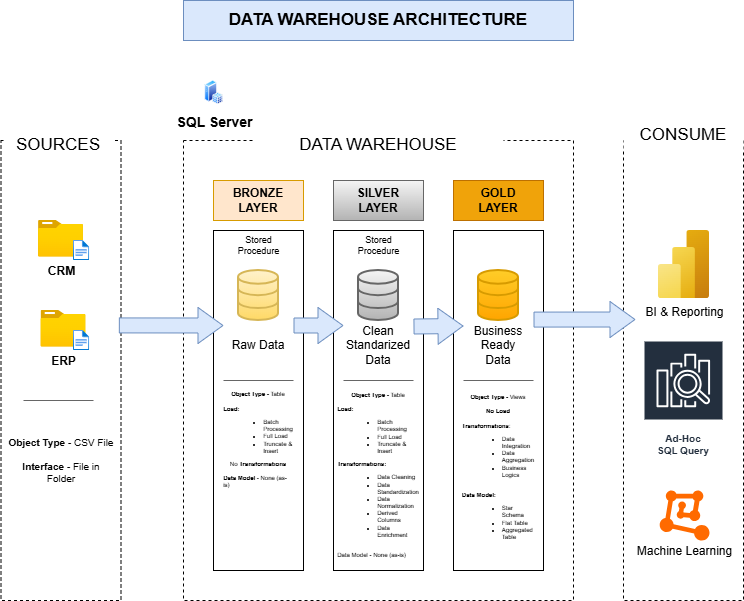

The diagram above was exported from draw.io. Its source (the exported page's mxGraphModel, read from the mxfile embedded in the PNG):
<mxGraphModel dx="1030" dy="626" grid="0" gridSize="10" guides="1" tooltips="1" connect="1" arrows="1" fold="1" page="1" pageScale="1" pageWidth="850" pageHeight="1100" background="#ffffff" math="0" shadow="0">
  <root>
    <mxCell id="0" />
    <mxCell id="1" parent="0" />
    <mxCell id="_07p29L5_gOXlUs27niM-1" parent="1" style="rounded=0;whiteSpace=wrap;html=1;strokeColor=default;fillColor=none;fillStyle=dots;dashed=1;" value="" vertex="1">
      <mxGeometry height="460" width="120" x="67.5" y="160" as="geometry" />
    </mxCell>
    <mxCell id="_07p29L5_gOXlUs27niM-4" parent="1" style="rounded=0;whiteSpace=wrap;html=1;fontSize=17;strokeColor=none;" value="SOURCES" vertex="1">
      <mxGeometry height="30" width="110" x="70" y="150" as="geometry" />
    </mxCell>
    <mxCell id="_07p29L5_gOXlUs27niM-5" parent="1" style="rounded=0;whiteSpace=wrap;html=1;strokeColor=default;fillColor=none;fillStyle=dots;dashed=1;" value="" vertex="1">
      <mxGeometry height="460" width="390" x="250" y="160" as="geometry" />
    </mxCell>
    <mxCell id="_07p29L5_gOXlUs27niM-6" parent="1" style="rounded=0;whiteSpace=wrap;html=1;fontSize=17;strokeColor=none;" value="DATA WAREHOUSE" vertex="1">
      <mxGeometry height="30" width="250" x="320" y="150" as="geometry" />
    </mxCell>
    <mxCell id="_07p29L5_gOXlUs27niM-7" parent="1" style="rounded=0;whiteSpace=wrap;html=1;strokeColor=default;fillColor=none;fillStyle=dots;dashed=1;" value="" vertex="1">
      <mxGeometry height="460" width="120" x="690" y="160" as="geometry" />
    </mxCell>
    <mxCell id="_07p29L5_gOXlUs27niM-8" parent="1" style="rounded=0;whiteSpace=wrap;html=1;fontSize=17;strokeColor=none;" value="CONSUME" vertex="1">
      <mxGeometry height="30" width="120" x="690" y="140" as="geometry" />
    </mxCell>
    <mxCell id="_07p29L5_gOXlUs27niM-9" parent="1" style="rounded=0;whiteSpace=wrap;html=1;fillColor=#ffe6cc;strokeColor=#d79b00;fontStyle=1" value="BRONZE&lt;div&gt;LAYER&lt;/div&gt;" vertex="1">
      <mxGeometry height="40" width="90" x="280" y="200" as="geometry" />
    </mxCell>
    <mxCell id="_07p29L5_gOXlUs27niM-10" parent="1" style="rounded=0;whiteSpace=wrap;html=1;fillColor=#f5f5f5;strokeColor=#666666;gradientColor=#b3b3b3;fontStyle=1" value="SILVER&lt;div&gt;LAYER&lt;/div&gt;" vertex="1">
      <mxGeometry height="40" width="90" x="400" y="200" as="geometry" />
    </mxCell>
    <mxCell id="_07p29L5_gOXlUs27niM-11" parent="1" style="rounded=0;whiteSpace=wrap;html=1;fillColor=#f0a30a;strokeColor=#BD7000;fontStyle=1;fontColor=#000000;" value="GOLD&lt;div&gt;LAYER&lt;/div&gt;" vertex="1">
      <mxGeometry height="40" width="90" x="520" y="200" as="geometry" />
    </mxCell>
    <mxCell id="_07p29L5_gOXlUs27niM-13" parent="1" style="rounded=0;whiteSpace=wrap;html=1;fillColor=none;" value="" vertex="1">
      <mxGeometry height="340" width="90" x="280" y="250" as="geometry" />
    </mxCell>
    <mxCell id="_07p29L5_gOXlUs27niM-14" parent="1" style="rounded=0;whiteSpace=wrap;html=1;fillColor=none;" value="" vertex="1">
      <mxGeometry height="340" width="90" x="400" y="250" as="geometry" />
    </mxCell>
    <mxCell id="_07p29L5_gOXlUs27niM-15" parent="1" style="rounded=0;whiteSpace=wrap;html=1;fillColor=none;" value="" vertex="1">
      <mxGeometry height="340" width="90" x="520" y="250" as="geometry" />
    </mxCell>
    <mxCell id="_07p29L5_gOXlUs27niM-16" parent="1" style="image;aspect=fixed;html=1;points=[];align=center;fontSize=12;image=img/lib/azure2/general/Folder_Blank.svg;fontStyle=1" value="CRM" vertex="1">
      <mxGeometry height="36.52" width="45" x="105" y="240" as="geometry" />
    </mxCell>
    <mxCell id="_07p29L5_gOXlUs27niM-17" parent="1" style="image;aspect=fixed;html=1;points=[];align=center;fontSize=12;image=img/lib/azure2/general/File.svg;" value="" vertex="1">
      <mxGeometry height="20" width="16.23" x="140" y="260" as="geometry" />
    </mxCell>
    <mxCell id="_07p29L5_gOXlUs27niM-18" parent="1" style="image;aspect=fixed;html=1;points=[];align=center;fontSize=12;image=img/lib/azure2/general/Folder_Blank.svg;fontStyle=1" value="ERP" vertex="1">
      <mxGeometry height="36.52" width="45" x="107.5" y="330" as="geometry" />
    </mxCell>
    <mxCell id="_07p29L5_gOXlUs27niM-19" parent="1" style="image;aspect=fixed;html=1;points=[];align=center;fontSize=12;image=img/lib/azure2/general/File.svg;" value="" vertex="1">
      <mxGeometry height="20" width="16.23" x="140" y="350" as="geometry" />
    </mxCell>
    <mxCell id="_07p29L5_gOXlUs27niM-23" edge="1" parent="1" style="endArrow=none;html=1;rounded=0;fillColor=#f5f5f5;gradientColor=#b3b3b3;strokeColor=#666666;" value="">
      <mxGeometry height="50" relative="1" width="50" as="geometry">
        <mxPoint x="90" y="420" as="sourcePoint" />
        <mxPoint x="160" y="420" as="targetPoint" />
      </mxGeometry>
    </mxCell>
    <mxCell id="_07p29L5_gOXlUs27niM-24" parent="1" style="text;html=1;whiteSpace=wrap;strokeColor=none;fillColor=none;align=center;verticalAlign=middle;rounded=0;fontStyle=1;fontSize=10;" value="Object Type - &lt;span style=&quot;font-weight: normal;&quot;&gt;CSV File&lt;/span&gt;&lt;div&gt;&lt;br&gt;&lt;div&gt;Interface - &lt;span style=&quot;font-weight: normal;&quot;&gt;File in Folder&lt;/span&gt;&lt;/div&gt;&lt;/div&gt;" vertex="1">
      <mxGeometry height="100" width="110" x="72.5" y="430" as="geometry" />
    </mxCell>
    <mxCell id="_07p29L5_gOXlUs27niM-26" parent="1" style="html=1;verticalLabelPosition=bottom;align=center;labelBackgroundColor=#ffffff;verticalAlign=top;strokeWidth=2;strokeColor=#d6b656;shadow=0;dashed=0;shape=mxgraph.ios7.icons.data;fillColor=#fff2cc;gradientColor=#ffd966;" value="" vertex="1">
      <mxGeometry height="50" width="40" x="305" y="290" as="geometry" />
    </mxCell>
    <mxCell id="_07p29L5_gOXlUs27niM-27" parent="1" style="html=1;verticalLabelPosition=bottom;align=center;labelBackgroundColor=#ffffff;verticalAlign=top;strokeWidth=2;strokeColor=#666666;shadow=0;dashed=0;shape=mxgraph.ios7.icons.data;fillColor=#f5f5f5;gradientColor=#b3b3b3;" value="" vertex="1">
      <mxGeometry height="50" width="40" x="425" y="290" as="geometry" />
    </mxCell>
    <mxCell id="_07p29L5_gOXlUs27niM-28" parent="1" style="html=1;verticalLabelPosition=bottom;align=center;labelBackgroundColor=#ffffff;verticalAlign=top;strokeWidth=2;strokeColor=#d79b00;shadow=0;dashed=0;shape=mxgraph.ios7.icons.data;fillColor=#ffcd28;gradientColor=#ffa500;" value="" vertex="1">
      <mxGeometry height="50" width="40" x="545" y="290" as="geometry" />
    </mxCell>
    <mxCell id="_07p29L5_gOXlUs27niM-30" edge="1" parent="1" source="_07p29L5_gOXlUs27niM-1" style="shape=flexArrow;endArrow=classic;html=1;rounded=0;width=15;endSize=8;exitX=0.982;exitY=0.402;exitDx=0;exitDy=0;exitPerimeter=0;fillColor=#dae8fc;strokeColor=#6c8ebf;" value="">
      <mxGeometry height="50" relative="1" width="50" as="geometry">
        <mxPoint x="200" y="340" as="sourcePoint" />
        <mxPoint x="290" y="345" as="targetPoint" />
      </mxGeometry>
    </mxCell>
    <mxCell id="_07p29L5_gOXlUs27niM-31" edge="1" parent="1" style="shape=flexArrow;endArrow=classic;html=1;rounded=0;width=15;endSize=8;fillColor=#dae8fc;strokeColor=#6c8ebf;" value="">
      <mxGeometry height="50" relative="1" width="50" as="geometry">
        <mxPoint x="360" y="345" as="sourcePoint" />
        <mxPoint x="410" y="345" as="targetPoint" />
      </mxGeometry>
    </mxCell>
    <mxCell id="_07p29L5_gOXlUs27niM-33" edge="1" parent="1" style="shape=flexArrow;endArrow=classic;html=1;rounded=0;width=15;endSize=8;fillColor=#dae8fc;strokeColor=#6c8ebf;" value="">
      <mxGeometry height="50" relative="1" width="50" as="geometry">
        <mxPoint x="480" y="346" as="sourcePoint" />
        <mxPoint x="530" y="345.5" as="targetPoint" />
      </mxGeometry>
    </mxCell>
    <mxCell id="_07p29L5_gOXlUs27niM-34" edge="1" parent="1" source="_07p29L5_gOXlUs27niM-15" style="shape=flexArrow;endArrow=classic;html=1;rounded=0;width=15;endSize=8;exitX=0.889;exitY=0.262;exitDx=0;exitDy=0;exitPerimeter=0;fillColor=#dae8fc;strokeColor=#6c8ebf;" value="">
      <mxGeometry height="50" relative="1" width="50" as="geometry">
        <mxPoint x="610" y="340" as="sourcePoint" />
        <mxPoint x="702" y="339" as="targetPoint" />
      </mxGeometry>
    </mxCell>
    <mxCell id="_07p29L5_gOXlUs27niM-35" parent="1" style="text;html=1;whiteSpace=wrap;strokeColor=none;fillColor=none;align=center;verticalAlign=middle;rounded=0;" value="Raw Data" vertex="1">
      <mxGeometry height="30" width="60" x="295" y="350" as="geometry" />
    </mxCell>
    <mxCell id="_07p29L5_gOXlUs27niM-36" parent="1" style="text;html=1;whiteSpace=wrap;strokeColor=none;fillColor=none;align=center;verticalAlign=middle;rounded=0;" value="Clean Standarized Data" vertex="1">
      <mxGeometry height="30" width="60" x="415" y="350" as="geometry" />
    </mxCell>
    <mxCell id="_07p29L5_gOXlUs27niM-37" parent="1" style="text;html=1;whiteSpace=wrap;strokeColor=none;fillColor=none;align=center;verticalAlign=middle;rounded=0;" value="Business Ready Data" vertex="1">
      <mxGeometry height="30" width="60" x="535" y="350" as="geometry" />
    </mxCell>
    <mxCell id="_07p29L5_gOXlUs27niM-38" edge="1" parent="1" style="endArrow=none;html=1;rounded=0;fillColor=#f5f5f5;gradientColor=#b3b3b3;strokeColor=#666666;" value="">
      <mxGeometry height="50" relative="1" width="50" as="geometry">
        <mxPoint x="290" y="400" as="sourcePoint" />
        <mxPoint x="360" y="400" as="targetPoint" />
      </mxGeometry>
    </mxCell>
    <mxCell id="_07p29L5_gOXlUs27niM-39" edge="1" parent="1" style="endArrow=none;html=1;rounded=0;fillColor=#f5f5f5;gradientColor=#b3b3b3;strokeColor=#666666;" value="">
      <mxGeometry height="50" relative="1" width="50" as="geometry">
        <mxPoint x="410" y="400" as="sourcePoint" />
        <mxPoint x="480" y="400" as="targetPoint" />
      </mxGeometry>
    </mxCell>
    <mxCell id="_07p29L5_gOXlUs27niM-40" edge="1" parent="1" style="endArrow=none;html=1;rounded=0;fillColor=#f5f5f5;gradientColor=#b3b3b3;strokeColor=#666666;" value="">
      <mxGeometry height="50" relative="1" width="50" as="geometry">
        <mxPoint x="530" y="400" as="sourcePoint" />
        <mxPoint x="600" y="400" as="targetPoint" />
      </mxGeometry>
    </mxCell>
    <mxCell id="_07p29L5_gOXlUs27niM-41" parent="1" style="text;html=1;whiteSpace=wrap;strokeColor=none;fillColor=none;align=center;verticalAlign=middle;rounded=0;fontStyle=1;fontSize=6;" value="Object Type - &lt;span style=&quot;font-weight: 400;&quot;&gt;Table&lt;/span&gt;&lt;div&gt;&lt;span style=&quot;font-weight: 400;&quot;&gt;&lt;br&gt;&lt;/span&gt;&lt;div&gt;&lt;div style=&quot;text-align: left;&quot;&gt;&lt;span style=&quot;background-color: transparent; color: light-dark(rgb(0, 0, 0), rgb(255, 255, 255));&quot;&gt;Load:&amp;nbsp;&lt;/span&gt;&lt;/div&gt;&lt;div&gt;&lt;div style=&quot;&quot;&gt;&lt;ul&gt;&lt;li style=&quot;text-align: left;&quot;&gt;&lt;span style=&quot;background-color: transparent; color: light-dark(rgb(0, 0, 0), rgb(255, 255, 255)); font-weight: normal;&quot;&gt;Batch Processing&lt;/span&gt;&lt;/li&gt;&lt;li style=&quot;text-align: left;&quot;&gt;&lt;span style=&quot;background-color: transparent; color: light-dark(rgb(0, 0, 0), rgb(255, 255, 255)); font-weight: normal;&quot;&gt;Full Load&lt;/span&gt;&lt;/li&gt;&lt;li style=&quot;text-align: left;&quot;&gt;&lt;span style=&quot;background-color: transparent; color: light-dark(rgb(0, 0, 0), rgb(255, 255, 255)); font-weight: normal;&quot;&gt;Truncate &amp;amp; Insert&lt;/span&gt;&lt;/li&gt;&lt;/ul&gt;&lt;/div&gt;&lt;div style=&quot;&quot;&gt;&lt;span style=&quot;font-weight: 400;&quot;&gt;No &lt;/span&gt;Transformations&lt;/div&gt;&lt;/div&gt;&lt;/div&gt;&lt;/div&gt;&lt;div style=&quot;text-align: left;&quot;&gt;&lt;span style=&quot;font-weight: 400;&quot;&gt;&lt;br&gt;&lt;/span&gt;&lt;/div&gt;&lt;div style=&quot;text-align: left;&quot;&gt;Data Model&lt;span style=&quot;font-weight: 400;&quot;&gt; - None (as-is)&lt;/span&gt;&lt;/div&gt;" vertex="1">
      <mxGeometry height="100" width="70" x="290" y="410" as="geometry" />
    </mxCell>
    <mxCell id="_07p29L5_gOXlUs27niM-44" parent="1" style="text;html=1;whiteSpace=wrap;strokeColor=none;fillColor=none;align=center;verticalAlign=middle;rounded=0;fontStyle=1;fontSize=6;" value="Object Type - &lt;span style=&quot;font-weight: 400;&quot;&gt;Table&lt;/span&gt;&lt;div&gt;&lt;span style=&quot;font-weight: 400;&quot;&gt;&lt;br&gt;&lt;/span&gt;&lt;div&gt;&lt;div style=&quot;text-align: left;&quot;&gt;&lt;span style=&quot;background-color: transparent; color: light-dark(rgb(0, 0, 0), rgb(255, 255, 255));&quot;&gt;Load:&amp;nbsp;&lt;/span&gt;&lt;/div&gt;&lt;div&gt;&lt;div style=&quot;text-align: left;&quot;&gt;&lt;ul&gt;&lt;li&gt;&lt;span style=&quot;background-color: transparent; color: light-dark(rgb(0, 0, 0), rgb(255, 255, 255)); font-weight: normal;&quot;&gt;Batch Processing&lt;/span&gt;&lt;/li&gt;&lt;li&gt;&lt;span style=&quot;background-color: transparent; color: light-dark(rgb(0, 0, 0), rgb(255, 255, 255)); font-weight: normal;&quot;&gt;Full Load&lt;/span&gt;&lt;/li&gt;&lt;li&gt;&lt;span style=&quot;background-color: transparent; color: light-dark(rgb(0, 0, 0), rgb(255, 255, 255)); font-weight: normal;&quot;&gt;Truncate &amp;amp; Insert&lt;/span&gt;&lt;/li&gt;&lt;/ul&gt;&lt;/div&gt;&lt;div style=&quot;text-align: left;&quot;&gt;Transformations:&lt;br&gt;&lt;/div&gt;&lt;/div&gt;&lt;/div&gt;&lt;div style=&quot;text-align: left;&quot;&gt;&lt;ul&gt;&lt;li&gt;&lt;span style=&quot;font-weight: normal;&quot;&gt;Data Cleaning&lt;/span&gt;&lt;/li&gt;&lt;li&gt;&lt;span style=&quot;font-weight: normal;&quot;&gt;Data Standardization&lt;/span&gt;&lt;/li&gt;&lt;li&gt;&lt;span style=&quot;font-weight: normal;&quot;&gt;Data Normalization&lt;/span&gt;&lt;/li&gt;&lt;li&gt;&lt;span style=&quot;font-weight: normal;&quot;&gt;Derived Columns&lt;/span&gt;&lt;/li&gt;&lt;li&gt;&lt;span style=&quot;font-weight: normal;&quot;&gt;Data Enrichment&lt;/span&gt;&lt;/li&gt;&lt;/ul&gt;&lt;/div&gt;&lt;div style=&quot;text-align: left;&quot;&gt;&lt;span style=&quot;font-weight: 400;&quot;&gt;&lt;br&gt;&lt;/span&gt;&lt;/div&gt;&lt;div style=&quot;text-align: left;&quot;&gt;&lt;span style=&quot;font-weight: 400;&quot;&gt;Data Model - None (as-is)&lt;/span&gt;&lt;/div&gt;&lt;/div&gt;" vertex="1">
      <mxGeometry height="170" width="70" x="410" y="410" as="geometry" />
    </mxCell>
    <mxCell id="_07p29L5_gOXlUs27niM-45" parent="1" style="text;html=1;whiteSpace=wrap;strokeColor=none;fillColor=none;align=center;verticalAlign=middle;rounded=0;fontStyle=1;fontSize=6;" value="Object Type - &lt;span style=&quot;font-weight: 400;&quot;&gt;Views&lt;/span&gt;&lt;div&gt;&lt;span style=&quot;font-weight: 400;&quot;&gt;&lt;br&gt;&lt;/span&gt;&lt;div&gt;&lt;div style=&quot;&quot;&gt;&lt;span style=&quot;background-color: transparent; color: light-dark(rgb(0, 0, 0), rgb(255, 255, 255));&quot;&gt;No Load&lt;/span&gt;&lt;/div&gt;&lt;div style=&quot;&quot;&gt;&lt;span style=&quot;background-color: transparent; color: light-dark(rgb(0, 0, 0), rgb(255, 255, 255));&quot;&gt;&lt;br&gt;&lt;/span&gt;&lt;/div&gt;&lt;div&gt;&lt;div style=&quot;text-align: left;&quot;&gt;&lt;span style=&quot;background-color: transparent; color: light-dark(rgb(0, 0, 0), rgb(255, 255, 255));&quot;&gt;Transformations&lt;/span&gt;&lt;span style=&quot;font-weight: 400; background-color: transparent; color: light-dark(rgb(0, 0, 0), rgb(255, 255, 255));&quot;&gt;:&lt;/span&gt;&lt;br&gt;&lt;ul&gt;&lt;li&gt;&lt;span style=&quot;font-weight: 400;&quot;&gt;Data Integration&lt;/span&gt;&lt;/li&gt;&lt;li&gt;&lt;span style=&quot;font-weight: 400;&quot;&gt;Data Aggregation&lt;/span&gt;&lt;/li&gt;&lt;li&gt;&lt;span style=&quot;font-weight: 400;&quot;&gt;Business Logics&lt;/span&gt;&lt;/li&gt;&lt;/ul&gt;&lt;/div&gt;&lt;/div&gt;&lt;/div&gt;&lt;/div&gt;&lt;div style=&quot;text-align: left;&quot;&gt;&lt;span style=&quot;font-weight: 400;&quot;&gt;&lt;br&gt;&lt;/span&gt;&lt;/div&gt;&lt;div style=&quot;text-align: left;&quot;&gt;Data Model:&lt;/div&gt;&lt;div style=&quot;text-align: left;&quot;&gt;&lt;ul&gt;&lt;li&gt;&lt;span style=&quot;font-weight: 400;&quot;&gt;Star Schema&lt;/span&gt;&lt;/li&gt;&lt;li&gt;&lt;span style=&quot;font-weight: 400;&quot;&gt;Flat Table&lt;/span&gt;&lt;/li&gt;&lt;li&gt;&lt;span style=&quot;font-weight: 400;&quot;&gt;Aggregated Table&lt;/span&gt;&lt;/li&gt;&lt;/ul&gt;&lt;/div&gt;" vertex="1">
      <mxGeometry height="160" width="70" x="530" y="410" as="geometry" />
    </mxCell>
    <mxCell id="_07p29L5_gOXlUs27niM-46" parent="1" style="image;aspect=fixed;html=1;points=[];align=center;fontSize=12;image=img/lib/azure2/analytics/Power_BI_Embedded.svg;" value="BI &amp;amp; Reporting" vertex="1">
      <mxGeometry height="68" width="51" x="725" y="250" as="geometry" />
    </mxCell>
    <mxCell id="_07p29L5_gOXlUs27niM-47" parent="1" style="points=[];aspect=fixed;html=1;align=center;shadow=0;dashed=0;fillColor=#FF6A00;strokeColor=none;shape=mxgraph.alibaba_cloud.machine_learning;fontSize=12;" value="&lt;div&gt;&lt;br&gt;&lt;/div&gt;&lt;div&gt;&lt;br&gt;&lt;/div&gt;&lt;div&gt;&lt;br&gt;&lt;/div&gt;&lt;div&gt;&lt;br&gt;&lt;/div&gt;&lt;div&gt;&lt;br&gt;&lt;/div&gt;Machine Learning" vertex="1">
      <mxGeometry height="50.099999999999994" width="49.8" x="726.2" y="510" as="geometry" />
    </mxCell>
    <mxCell id="_07p29L5_gOXlUs27niM-48" parent="1" style="sketch=0;outlineConnect=0;fontColor=#232F3E;gradientColor=none;strokeColor=#ffffff;fillColor=#232F3E;dashed=0;verticalLabelPosition=middle;verticalAlign=bottom;align=center;html=1;whiteSpace=wrap;fontSize=10;fontStyle=1;spacing=3;shape=mxgraph.aws4.productIcon;prIcon=mxgraph.aws4.elasticsearch_service;" value="Ad-Hoc&lt;div&gt;SQL Query&lt;/div&gt;" vertex="1">
      <mxGeometry height="120" width="80" x="710" y="360" as="geometry" />
    </mxCell>
    <mxCell id="_07p29L5_gOXlUs27niM-51" parent="1" style="image;aspect=fixed;perimeter=ellipsePerimeter;html=1;align=center;shadow=0;dashed=0;spacingTop=3;image=img/lib/active_directory/sql_server.svg;fontSize=14;fontStyle=1" value="SQL Server" vertex="1">
      <mxGeometry height="24.03" width="18.5" x="271.5" y="100" as="geometry" />
    </mxCell>
    <mxCell id="zrWcoP9CssFbw2OyvEqX-1" parent="1" style="text;html=1;whiteSpace=wrap;strokeColor=#6c8ebf;fillColor=#dae8fc;align=center;verticalAlign=middle;rounded=0;fontStyle=1;fontSize=17;" value="DATA WAREHOUSE ARCHITECTURE" vertex="1">
      <mxGeometry height="40" width="390" x="250" y="20" as="geometry" />
    </mxCell>
    <mxCell id="zrWcoP9CssFbw2OyvEqX-2" parent="1" style="text;html=1;whiteSpace=wrap;strokeColor=none;fillColor=none;align=center;verticalAlign=middle;rounded=0;fontSize=9;" value="Stored Procedure" vertex="1">
      <mxGeometry height="30" width="55" x="297.5" y="250" as="geometry" />
    </mxCell>
    <mxCell id="zrWcoP9CssFbw2OyvEqX-3" parent="1" style="text;html=1;whiteSpace=wrap;strokeColor=none;fillColor=none;align=center;verticalAlign=middle;rounded=0;fontSize=9;" value="Stored Procedure" vertex="1">
      <mxGeometry height="30" width="55" x="417.5" y="250" as="geometry" />
    </mxCell>
  </root>
</mxGraphModel>